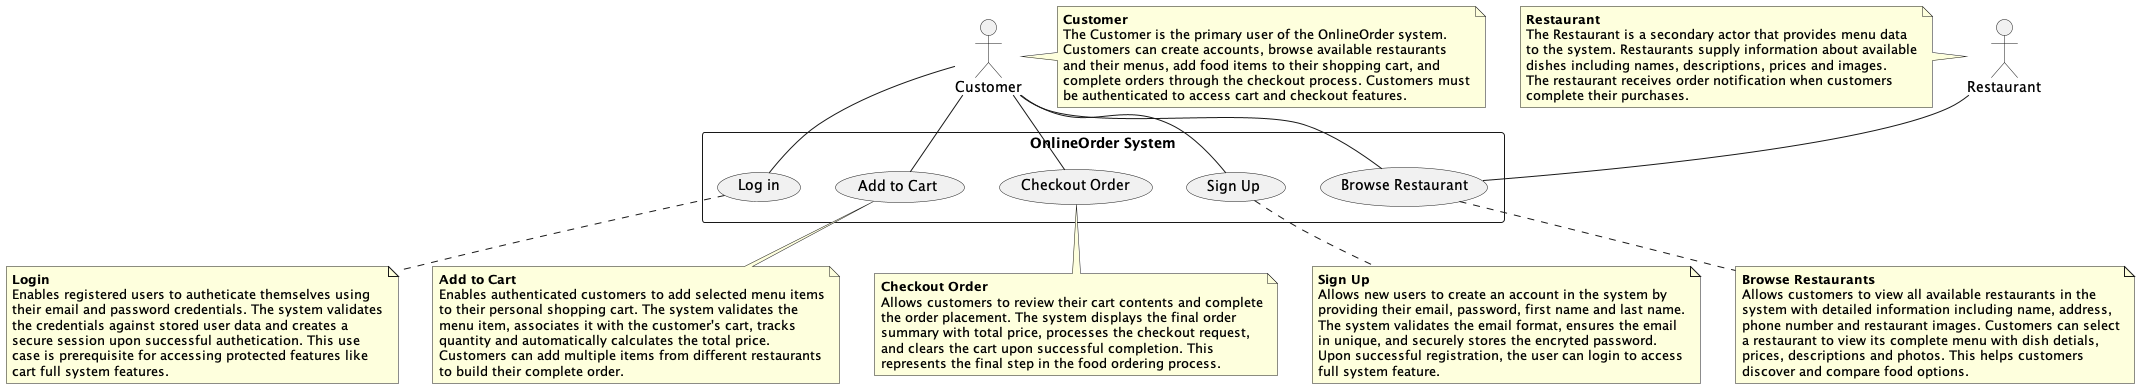

The diagram above was rendered by PlantUML. Its source (embedded in the PNG):
@startuml

' Define Actors
:Customer: as customer
:Restaurant: as restaurant

' Define System Boundary
rectangle "OnlineOrder System"{
    (Sign Up) as signup
    (Log in) as login
    (Browse Restaurant) as browse
    (Add to Cart) as addcart
    (Checkout Order) as checkout
}

' Actor - Use Case Associations
customer -- checkout
customer -- signup
customer -- login
customer -- browse
customer -- addcart

restaurant -- browse

' Actor Descriptions
' Customer
note right of customer
**Customer**
The Customer is the primary user of the OnlineOrder system.
Customers can create accounts, browse available restaurants
and their menus, add food items to their shopping cart, and
complete orders through the checkout process. Customers must
be authenticated to access cart and checkout features.
end note

' Restaurant
note left of restaurant
**Restaurant**
The Restaurant is a secondary actor that provides menu data
to the system. Restaurants supply information about available
dishes including names, descriptions, prices and images.
The restaurant receives order notification when customers
complete their purchases.
end note

' Sign Up
note bottom of signup
**Sign Up**
Allows new users to create an account in the system by
providing their email, password, first name and last name.
The system validates the email format, ensures the email
in unique, and securely stores the encryted password.
Upon successful registration, the user can login to access
full system feature.
end note

' Login
note bottom of login
**Login**
Enables registered users to autheticate themselves using
their email and password credentials. The system validates
the credentials against stored user data and creates a 
secure session upon successful authetication. This use
case is prerequisite for accessing protected features like
cart full system features.
end note

' Browse Restaurants
note bottom of browse
**Browse Restaurants**
Allows customers to view all available restaurants in the
system with detailed information including name, address,
phone number and restaurant images. Customers can select
a restaurant to view its complete menu with dish detials,
prices, descriptions and photos. This helps customers
discover and compare food options.
end note

' Add to Cart
note bottom of addcart
**Add to Cart**
Enables authenticated customers to add selected menu items
to their personal shopping cart. The system validates the
menu item, associates it with the customer's cart, tracks
quantity and automatically calculates the total price.
Customers can add multiple items from different restaurants
to build their complete order.
end note

' Checkout Order
note bottom of checkout
**Checkout Order**
Allows customers to review their cart contents and complete
the order placement. The system displays the final order
summary with total price, processes the checkout request,
and clears the cart upon successful completion. This 
represents the final step in the food ordering process.
end note

@enduml